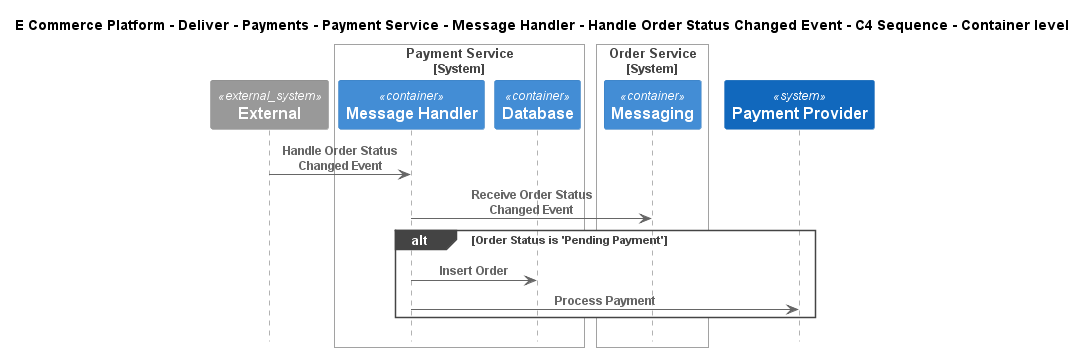

The diagram above was rendered by PlantUML. Its source (embedded in the PNG):
@startuml
!include ..\..\..\..\..\..\..\..\..\.c4s\C4_Sequence.puml

title E Commerce Platform - Deliver - Payments - Payment Service - Message Handler - Handle Order Status Changed Event - C4 Sequence - Container level

System_Ext(C4InterFlow.SoftwareSystems.ExternalSystem, "External", "")

System_Boundary(ECommercePlatform.Deliver.Payments.SoftwareSystems.PaymentService, "Payment Service")
    Container(ECommercePlatform.Deliver.Payments.SoftwareSystems.PaymentService.Containers.MessageHandler, "Message Handler", "", "")
    Container(ECommercePlatform.Deliver.Payments.SoftwareSystems.PaymentService.Containers.Database, "Database", "", "")
Boundary_End()

System_Boundary(ECommercePlatform.GenerateDemand.OrderManagement.SoftwareSystems.OrderService, "Order Service")
    Container(ECommercePlatform.GenerateDemand.OrderManagement.SoftwareSystems.OrderService.Containers.Messaging, "Messaging", "", "")
Boundary_End()
System(ECommercePlatform.Deliver.Payments.SoftwareSystems.PaymentProvider, "Payment Provider", "")

Rel(C4InterFlow.SoftwareSystems.ExternalSystem, ECommercePlatform.Deliver.Payments.SoftwareSystems.PaymentService.Containers.MessageHandler, "Handle Order Status Changed Event")
Rel(ECommercePlatform.Deliver.Payments.SoftwareSystems.PaymentService.Containers.MessageHandler, ECommercePlatform.GenerateDemand.OrderManagement.SoftwareSystems.OrderService.Containers.Messaging, "Receive Order Status Changed Event")
alt Order Status is 'Pending Payment'
Rel(ECommercePlatform.Deliver.Payments.SoftwareSystems.PaymentService.Containers.MessageHandler, ECommercePlatform.Deliver.Payments.SoftwareSystems.PaymentService.Containers.Database, "Insert Order")
Rel(ECommercePlatform.Deliver.Payments.SoftwareSystems.PaymentService.Containers.MessageHandler, ECommercePlatform.Deliver.Payments.SoftwareSystems.PaymentProvider, "Process Payment")
end


@enduml